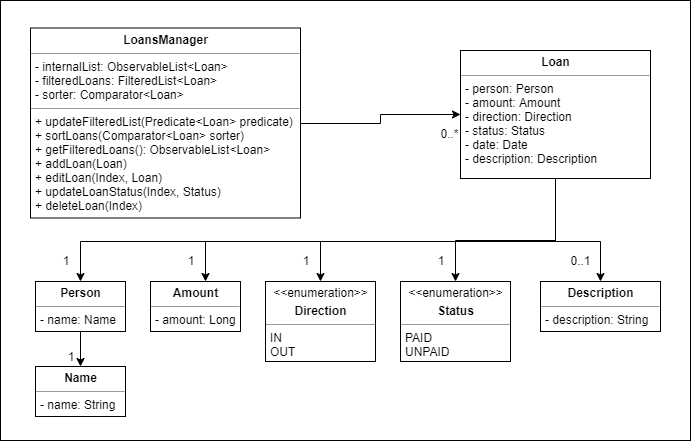

The diagram above was exported from draw.io. Its source (the exported page's mxGraphModel, read from the mxfile embedded in the PNG):
<mxGraphModel dx="1024" dy="-496" grid="1" gridSize="10" guides="1" tooltips="1" connect="1" arrows="1" fold="1" page="1" pageScale="1" pageWidth="850" pageHeight="1100" background="#ffffff" math="0" shadow="0">
  <root>
    <mxCell id="0" />
    <mxCell id="1" parent="0" />
    <mxCell id="Q1sntgaImQSOlFhTALCE-27" value="" style="rounded=0;whiteSpace=wrap;html=1;" parent="1" vertex="1">
      <mxGeometry x="100" y="1120" width="690" height="440" as="geometry" />
    </mxCell>
    <mxCell id="Q1sntgaImQSOlFhTALCE-19" style="edgeStyle=orthogonalEdgeStyle;rounded=0;orthogonalLoop=1;jettySize=auto;html=1;exitX=1;exitY=0.5;exitDx=0;exitDy=0;" parent="1" source="Q1sntgaImQSOlFhTALCE-5" target="Q1sntgaImQSOlFhTALCE-7" edge="1">
      <mxGeometry relative="1" as="geometry" />
    </mxCell>
    <mxCell id="Q1sntgaImQSOlFhTALCE-5" value="&lt;p style=&quot;margin: 0px ; margin-top: 4px ; text-align: center&quot;&gt;&lt;b&gt;LoansManager&lt;/b&gt;&lt;br&gt;&lt;/p&gt;&lt;hr size=&quot;1&quot;&gt;&lt;p style=&quot;margin: 0px ; margin-left: 4px&quot;&gt;- internalList: ObservableList&amp;lt;Loan&amp;gt;&lt;/p&gt;&lt;p style=&quot;margin: 0px ; margin-left: 4px&quot;&gt;- filteredLoans: FilteredList&amp;lt;Loan&amp;gt;&lt;br&gt;&lt;/p&gt;&lt;p style=&quot;margin: 0px ; margin-left: 4px&quot;&gt;- sorter: Comparator&amp;lt;Loan&amp;gt;&lt;/p&gt;&lt;hr size=&quot;1&quot;&gt;&lt;p style=&quot;margin: 0px ; margin-left: 4px&quot;&gt;+ updateFilteredList(Predicate&amp;lt;Loan&amp;gt; predicate)&lt;/p&gt;&lt;p style=&quot;margin: 0px ; margin-left: 4px&quot;&gt;+ sortLoans(Comparator&amp;lt;Loan&amp;gt; sorter)&lt;/p&gt;&lt;p style=&quot;margin: 0px ; margin-left: 4px&quot;&gt;&lt;span&gt;+ getFilteredLoans(): ObservableList&amp;lt;Loan&amp;gt;&lt;/span&gt;&lt;/p&gt;&lt;p style=&quot;margin: 0px ; margin-left: 4px&quot;&gt;+ addLoan(Loan)&lt;/p&gt;&lt;p style=&quot;margin: 0px ; margin-left: 4px&quot;&gt;+ editLoan(Index, Loan)&lt;/p&gt;&lt;p style=&quot;margin: 0px ; margin-left: 4px&quot;&gt;+ updateLoanStatus(Index, Status)&lt;/p&gt;&lt;p style=&quot;margin: 0px ; margin-left: 4px&quot;&gt;+ deleteLoan(Index)&lt;/p&gt;" style="verticalAlign=top;align=left;overflow=fill;fontSize=12;fontFamily=Helvetica;html=1;rounded=0;shadow=0;comic=0;labelBackgroundColor=none;strokeColor=#000000;strokeWidth=1;fillColor=#ffffff;" parent="1" vertex="1">
      <mxGeometry x="130" y="1147.5" width="270" height="190" as="geometry" />
    </mxCell>
    <mxCell id="Q1sntgaImQSOlFhTALCE-20" style="edgeStyle=orthogonalEdgeStyle;rounded=0;orthogonalLoop=1;jettySize=auto;html=1;entryX=0.5;entryY=0;entryDx=0;entryDy=0;" parent="1" source="Q1sntgaImQSOlFhTALCE-7" target="Q1sntgaImQSOlFhTALCE-10" edge="1">
      <mxGeometry relative="1" as="geometry">
        <Array as="points">
          <mxPoint x="655" y="1361" />
          <mxPoint x="180" y="1361" />
        </Array>
      </mxGeometry>
    </mxCell>
    <mxCell id="Q1sntgaImQSOlFhTALCE-22" style="edgeStyle=orthogonalEdgeStyle;rounded=0;orthogonalLoop=1;jettySize=auto;html=1;" parent="1" source="Q1sntgaImQSOlFhTALCE-7" target="Q1sntgaImQSOlFhTALCE-12" edge="1">
      <mxGeometry relative="1" as="geometry">
        <Array as="points">
          <mxPoint x="655" y="1361" />
          <mxPoint x="305" y="1361" />
        </Array>
      </mxGeometry>
    </mxCell>
    <mxCell id="Q1sntgaImQSOlFhTALCE-24" style="edgeStyle=orthogonalEdgeStyle;rounded=0;orthogonalLoop=1;jettySize=auto;html=1;entryX=0.5;entryY=0;entryDx=0;entryDy=0;" parent="1" source="Q1sntgaImQSOlFhTALCE-7" target="Q1sntgaImQSOlFhTALCE-15" edge="1">
      <mxGeometry relative="1" as="geometry">
        <Array as="points">
          <mxPoint x="655" y="1360" />
          <mxPoint x="555" y="1360" />
        </Array>
      </mxGeometry>
    </mxCell>
    <mxCell id="Q1sntgaImQSOlFhTALCE-25" style="edgeStyle=orthogonalEdgeStyle;rounded=0;orthogonalLoop=1;jettySize=auto;html=1;entryX=0.5;entryY=0;entryDx=0;entryDy=0;" parent="1" source="Q1sntgaImQSOlFhTALCE-7" target="Q1sntgaImQSOlFhTALCE-14" edge="1">
      <mxGeometry relative="1" as="geometry">
        <Array as="points">
          <mxPoint x="655" y="1361" />
          <mxPoint x="700" y="1361" />
        </Array>
      </mxGeometry>
    </mxCell>
    <mxCell id="Q1sntgaImQSOlFhTALCE-26" style="edgeStyle=orthogonalEdgeStyle;rounded=0;orthogonalLoop=1;jettySize=auto;html=1;entryX=0.5;entryY=0;entryDx=0;entryDy=0;" parent="1" source="Q1sntgaImQSOlFhTALCE-7" target="Q1sntgaImQSOlFhTALCE-13" edge="1">
      <mxGeometry relative="1" as="geometry">
        <Array as="points">
          <mxPoint x="655" y="1361" />
          <mxPoint x="420" y="1361" />
        </Array>
      </mxGeometry>
    </mxCell>
    <mxCell id="Q1sntgaImQSOlFhTALCE-7" value="&lt;p style=&quot;margin: 0px ; margin-top: 4px ; text-align: center&quot;&gt;&lt;b&gt;Loan&lt;/b&gt;&lt;br&gt;&lt;/p&gt;&lt;hr size=&quot;1&quot;&gt;&lt;p style=&quot;margin: 0px ; margin-left: 4px&quot;&gt;- person: Person&lt;/p&gt;&lt;p style=&quot;margin: 0px ; margin-left: 4px&quot;&gt;- amount: Amount&lt;/p&gt;&lt;p style=&quot;margin: 0px ; margin-left: 4px&quot;&gt;- direction: Direction&lt;/p&gt;&lt;p style=&quot;margin: 0px ; margin-left: 4px&quot;&gt;- status: Status&lt;/p&gt;&lt;p style=&quot;margin: 0px ; margin-left: 4px&quot;&gt;- date: Date&lt;/p&gt;&lt;p style=&quot;margin: 0px ; margin-left: 4px&quot;&gt;- description: Description&lt;/p&gt;" style="verticalAlign=top;align=left;overflow=fill;fontSize=12;fontFamily=Helvetica;html=1;rounded=0;shadow=0;comic=0;labelBackgroundColor=none;strokeColor=#000000;strokeWidth=1;fillColor=#ffffff;" parent="1" vertex="1">
      <mxGeometry x="560" y="1170" width="190" height="128" as="geometry" />
    </mxCell>
    <mxCell id="Q1sntgaImQSOlFhTALCE-21" style="edgeStyle=orthogonalEdgeStyle;rounded=0;orthogonalLoop=1;jettySize=auto;html=1;entryX=0.5;entryY=0;entryDx=0;entryDy=0;" parent="1" source="Q1sntgaImQSOlFhTALCE-10" target="Q1sntgaImQSOlFhTALCE-11" edge="1">
      <mxGeometry relative="1" as="geometry" />
    </mxCell>
    <mxCell id="Q1sntgaImQSOlFhTALCE-10" value="&lt;p style=&quot;margin: 0px ; margin-top: 4px ; text-align: center&quot;&gt;&lt;b&gt;Person&lt;/b&gt;&lt;br&gt;&lt;/p&gt;&lt;hr size=&quot;1&quot;&gt;&lt;p style=&quot;margin: 0px ; margin-left: 4px&quot;&gt;- name: Name&lt;/p&gt;" style="verticalAlign=top;align=left;overflow=fill;fontSize=12;fontFamily=Helvetica;html=1;rounded=0;shadow=0;comic=0;labelBackgroundColor=none;strokeColor=#000000;strokeWidth=1;fillColor=#ffffff;" parent="1" vertex="1">
      <mxGeometry x="135" y="1401" width="90" height="50" as="geometry" />
    </mxCell>
    <mxCell id="Q1sntgaImQSOlFhTALCE-11" value="&lt;p style=&quot;margin: 0px ; margin-top: 4px ; text-align: center&quot;&gt;&lt;b&gt;Name&lt;/b&gt;&lt;br&gt;&lt;/p&gt;&lt;hr size=&quot;1&quot;&gt;&lt;p style=&quot;margin: 0px ; margin-left: 4px&quot;&gt;- name: String&lt;/p&gt;" style="verticalAlign=top;align=left;overflow=fill;fontSize=12;fontFamily=Helvetica;html=1;rounded=0;shadow=0;comic=0;labelBackgroundColor=none;strokeColor=#000000;strokeWidth=1;fillColor=#ffffff;" parent="1" vertex="1">
      <mxGeometry x="135" y="1486" width="90" height="50" as="geometry" />
    </mxCell>
    <mxCell id="Q1sntgaImQSOlFhTALCE-12" value="&lt;p style=&quot;margin: 0px ; margin-top: 4px ; text-align: center&quot;&gt;&lt;b&gt;Amount&lt;/b&gt;&lt;/p&gt;&lt;hr size=&quot;1&quot;&gt;&lt;p style=&quot;margin: 0px ; margin-left: 4px&quot;&gt;- amount: Long&lt;/p&gt;" style="verticalAlign=top;align=left;overflow=fill;fontSize=12;fontFamily=Helvetica;html=1;rounded=0;shadow=0;comic=0;labelBackgroundColor=none;strokeColor=#000000;strokeWidth=1;fillColor=#ffffff;" parent="1" vertex="1">
      <mxGeometry x="250" y="1401" width="90" height="50" as="geometry" />
    </mxCell>
    <mxCell id="Q1sntgaImQSOlFhTALCE-13" value="&lt;p style=&quot;margin: 0px ; margin-top: 4px ; text-align: center&quot;&gt;&amp;lt;&amp;lt;enumeration&amp;gt;&amp;gt;&lt;/p&gt;&lt;p style=&quot;margin: 0px ; margin-top: 4px ; text-align: center&quot;&gt;&lt;b&gt;Direction&lt;/b&gt;&lt;/p&gt;&lt;hr size=&quot;1&quot;&gt;&lt;p style=&quot;margin: 0px ; margin-left: 4px&quot;&gt;IN&lt;/p&gt;&lt;p style=&quot;margin: 0px ; margin-left: 4px&quot;&gt;OUT&lt;/p&gt;" style="verticalAlign=top;align=left;overflow=fill;fontSize=12;fontFamily=Helvetica;html=1;rounded=0;shadow=0;comic=0;labelBackgroundColor=none;strokeColor=#000000;strokeWidth=1;fillColor=#ffffff;" parent="1" vertex="1">
      <mxGeometry x="365" y="1401" width="110" height="80" as="geometry" />
    </mxCell>
    <mxCell id="Q1sntgaImQSOlFhTALCE-14" value="&lt;p style=&quot;margin: 0px ; margin-top: 4px ; text-align: center&quot;&gt;&lt;b&gt;Description&lt;/b&gt;&lt;br&gt;&lt;/p&gt;&lt;hr size=&quot;1&quot;&gt;&lt;p style=&quot;margin: 0px ; margin-left: 4px&quot;&gt;- description: String&lt;/p&gt;" style="verticalAlign=top;align=left;overflow=fill;fontSize=12;fontFamily=Helvetica;html=1;rounded=0;shadow=0;comic=0;labelBackgroundColor=none;strokeColor=#000000;strokeWidth=1;fillColor=#ffffff;" parent="1" vertex="1">
      <mxGeometry x="640" y="1401" width="120" height="50" as="geometry" />
    </mxCell>
    <mxCell id="Q1sntgaImQSOlFhTALCE-15" value="&lt;p style=&quot;margin: 0px ; margin-top: 4px ; text-align: center&quot;&gt;&amp;lt;&amp;lt;enumeration&amp;gt;&amp;gt;&lt;/p&gt;&lt;p style=&quot;margin: 0px ; margin-top: 4px ; text-align: center&quot;&gt;&lt;b&gt;Status&lt;/b&gt;&lt;/p&gt;&lt;hr size=&quot;1&quot;&gt;&lt;p style=&quot;margin: 0px ; margin-left: 4px&quot;&gt;PAID&lt;/p&gt;&lt;p style=&quot;margin: 0px ; margin-left: 4px&quot;&gt;UNPAID&lt;/p&gt;" style="verticalAlign=top;align=left;overflow=fill;fontSize=12;fontFamily=Helvetica;html=1;rounded=0;shadow=0;comic=0;labelBackgroundColor=none;strokeColor=#000000;strokeWidth=1;fillColor=#ffffff;" parent="1" vertex="1">
      <mxGeometry x="500" y="1401" width="110" height="80" as="geometry" />
    </mxCell>
    <mxCell id="Q1sntgaImQSOlFhTALCE-29" value="0..*" style="text;html=1;strokeColor=none;fillColor=none;align=center;verticalAlign=middle;whiteSpace=wrap;rounded=0;" parent="1" vertex="1">
      <mxGeometry x="537" y="1242.5" width="23" height="20" as="geometry" />
    </mxCell>
    <mxCell id="Q1sntgaImQSOlFhTALCE-30" value="1" style="text;html=1;strokeColor=none;fillColor=none;align=center;verticalAlign=middle;whiteSpace=wrap;rounded=0;" parent="1" vertex="1">
      <mxGeometry x="160" y="1370" width="10" height="20" as="geometry" />
    </mxCell>
    <mxCell id="Q1sntgaImQSOlFhTALCE-31" value="1" style="text;html=1;strokeColor=none;fillColor=none;align=center;verticalAlign=middle;whiteSpace=wrap;rounded=0;" parent="1" vertex="1">
      <mxGeometry x="285" y="1370" width="10" height="20" as="geometry" />
    </mxCell>
    <mxCell id="Q1sntgaImQSOlFhTALCE-32" value="1" style="text;html=1;strokeColor=none;fillColor=none;align=center;verticalAlign=middle;whiteSpace=wrap;rounded=0;" parent="1" vertex="1">
      <mxGeometry x="400" y="1370" width="10" height="20" as="geometry" />
    </mxCell>
    <mxCell id="Q1sntgaImQSOlFhTALCE-33" value="0..1" style="text;html=1;strokeColor=none;fillColor=none;align=center;verticalAlign=middle;whiteSpace=wrap;rounded=0;" parent="1" vertex="1">
      <mxGeometry x="670" y="1370" width="20" height="20" as="geometry" />
    </mxCell>
    <mxCell id="Q1sntgaImQSOlFhTALCE-34" value="1" style="text;html=1;strokeColor=none;fillColor=none;align=center;verticalAlign=middle;whiteSpace=wrap;rounded=0;" parent="1" vertex="1">
      <mxGeometry x="165" y="1466" width="10" height="20" as="geometry" />
    </mxCell>
    <mxCell id="Q1sntgaImQSOlFhTALCE-36" value="1" style="text;html=1;strokeColor=none;fillColor=none;align=center;verticalAlign=middle;whiteSpace=wrap;rounded=0;" parent="1" vertex="1">
      <mxGeometry x="535" y="1370" width="10" height="20" as="geometry" />
    </mxCell>
  </root>
</mxGraphModel>